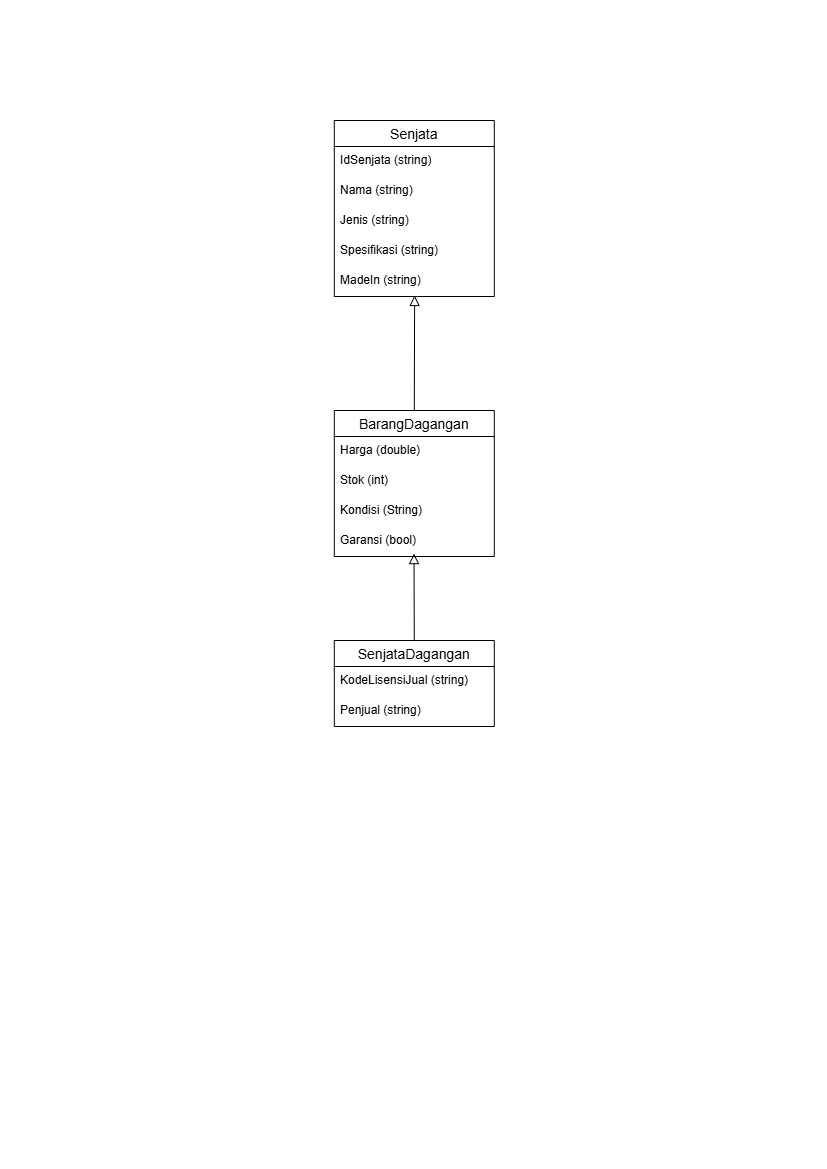

The diagram above was exported from draw.io. Its source (the exported page's mxGraphModel, read from the mxfile embedded in the PNG):
<mxGraphModel dx="2513" dy="1288" grid="0" gridSize="10" guides="1" tooltips="1" connect="1" arrows="1" fold="1" page="1" pageScale="1" pageWidth="827" pageHeight="1169" math="0" shadow="0">
  <root>
    <mxCell id="0" />
    <mxCell id="1" parent="0" />
    <mxCell id="qFP8IWOj9rOIn9e_hzXr-20" parent="1" style="swimlane;fontStyle=0;childLayout=stackLayout;horizontal=1;startSize=26;horizontalStack=0;resizeParent=1;resizeParentMax=0;resizeLast=0;collapsible=1;marginBottom=0;align=center;fontSize=14;" value="Senjata" vertex="1">
      <mxGeometry height="176" width="160" x="334" y="120" as="geometry" />
    </mxCell>
    <mxCell id="qFP8IWOj9rOIn9e_hzXr-21" parent="qFP8IWOj9rOIn9e_hzXr-20" style="text;strokeColor=none;fillColor=none;spacingLeft=4;spacingRight=4;overflow=hidden;rotatable=0;points=[[0,0.5],[1,0.5]];portConstraint=eastwest;fontSize=12;whiteSpace=wrap;html=1;" value="IdSenjata (string)" vertex="1">
      <mxGeometry height="30" width="160" y="26" as="geometry" />
    </mxCell>
    <mxCell id="qFP8IWOj9rOIn9e_hzXr-22" parent="qFP8IWOj9rOIn9e_hzXr-20" style="text;strokeColor=none;fillColor=none;spacingLeft=4;spacingRight=4;overflow=hidden;rotatable=0;points=[[0,0.5],[1,0.5]];portConstraint=eastwest;fontSize=12;whiteSpace=wrap;html=1;" value="Nama (string)" vertex="1">
      <mxGeometry height="30" width="160" y="56" as="geometry" />
    </mxCell>
    <mxCell id="qFP8IWOj9rOIn9e_hzXr-23" parent="qFP8IWOj9rOIn9e_hzXr-20" style="text;strokeColor=none;fillColor=none;spacingLeft=4;spacingRight=4;overflow=hidden;rotatable=0;points=[[0,0.5],[1,0.5]];portConstraint=eastwest;fontSize=12;whiteSpace=wrap;html=1;" value="Jenis (string)&lt;div&gt;&lt;br&gt;&lt;/div&gt;" vertex="1">
      <mxGeometry height="30" width="160" y="86" as="geometry" />
    </mxCell>
    <mxCell id="qFP8IWOj9rOIn9e_hzXr-24" parent="qFP8IWOj9rOIn9e_hzXr-20" style="text;strokeColor=none;fillColor=none;spacingLeft=4;spacingRight=4;overflow=hidden;rotatable=0;points=[[0,0.5],[1,0.5]];portConstraint=eastwest;fontSize=12;whiteSpace=wrap;html=1;" value="&lt;div&gt;Spesifikasi (string)&lt;/div&gt;" vertex="1">
      <mxGeometry height="30" width="160" y="116" as="geometry" />
    </mxCell>
    <mxCell id="qFP8IWOj9rOIn9e_hzXr-25" parent="qFP8IWOj9rOIn9e_hzXr-20" style="text;strokeColor=none;fillColor=none;spacingLeft=4;spacingRight=4;overflow=hidden;rotatable=0;points=[[0,0.5],[1,0.5]];portConstraint=eastwest;fontSize=12;whiteSpace=wrap;html=1;" value="MadeIn (string)" vertex="1">
      <mxGeometry height="30" width="160" y="146" as="geometry" />
    </mxCell>
    <mxCell id="qFP8IWOj9rOIn9e_hzXr-26" parent="1" style="swimlane;fontStyle=0;childLayout=stackLayout;horizontal=1;startSize=26;horizontalStack=0;resizeParent=1;resizeParentMax=0;resizeLast=0;collapsible=1;marginBottom=0;align=center;fontSize=14;" value="BarangDagangan" vertex="1">
      <mxGeometry height="146" width="160" x="334" y="410" as="geometry" />
    </mxCell>
    <mxCell id="qFP8IWOj9rOIn9e_hzXr-27" parent="qFP8IWOj9rOIn9e_hzXr-26" style="text;strokeColor=none;fillColor=none;spacingLeft=4;spacingRight=4;overflow=hidden;rotatable=0;points=[[0,0.5],[1,0.5]];portConstraint=eastwest;fontSize=12;whiteSpace=wrap;html=1;" value="Harga (double)" vertex="1">
      <mxGeometry height="30" width="160" y="26" as="geometry" />
    </mxCell>
    <mxCell id="qFP8IWOj9rOIn9e_hzXr-28" parent="qFP8IWOj9rOIn9e_hzXr-26" style="text;strokeColor=none;fillColor=none;spacingLeft=4;spacingRight=4;overflow=hidden;rotatable=0;points=[[0,0.5],[1,0.5]];portConstraint=eastwest;fontSize=12;whiteSpace=wrap;html=1;" value="Stok (int)" vertex="1">
      <mxGeometry height="30" width="160" y="56" as="geometry" />
    </mxCell>
    <mxCell id="qFP8IWOj9rOIn9e_hzXr-29" parent="qFP8IWOj9rOIn9e_hzXr-26" style="text;strokeColor=none;fillColor=none;spacingLeft=4;spacingRight=4;overflow=hidden;rotatable=0;points=[[0,0.5],[1,0.5]];portConstraint=eastwest;fontSize=12;whiteSpace=wrap;html=1;" value="Kondisi (String)" vertex="1">
      <mxGeometry height="30" width="160" y="86" as="geometry" />
    </mxCell>
    <mxCell id="qFP8IWOj9rOIn9e_hzXr-34" parent="qFP8IWOj9rOIn9e_hzXr-26" style="text;strokeColor=none;fillColor=none;spacingLeft=4;spacingRight=4;overflow=hidden;rotatable=0;points=[[0,0.5],[1,0.5]];portConstraint=eastwest;fontSize=12;whiteSpace=wrap;html=1;" value="Garansi (bool)" vertex="1">
      <mxGeometry height="30" width="160" y="116" as="geometry" />
    </mxCell>
    <mxCell id="qFP8IWOj9rOIn9e_hzXr-30" parent="1" style="swimlane;fontStyle=0;childLayout=stackLayout;horizontal=1;startSize=26;horizontalStack=0;resizeParent=1;resizeParentMax=0;resizeLast=0;collapsible=1;marginBottom=0;align=center;fontSize=14;" value="SenjataDagangan" vertex="1">
      <mxGeometry height="86" width="160" x="334" y="640" as="geometry" />
    </mxCell>
    <mxCell id="qFP8IWOj9rOIn9e_hzXr-31" parent="qFP8IWOj9rOIn9e_hzXr-30" style="text;strokeColor=none;fillColor=none;spacingLeft=4;spacingRight=4;overflow=hidden;rotatable=0;points=[[0,0.5],[1,0.5]];portConstraint=eastwest;fontSize=12;whiteSpace=wrap;html=1;" value="KodeLisensiJual (string)" vertex="1">
      <mxGeometry height="30" width="160" y="26" as="geometry" />
    </mxCell>
    <mxCell id="qFP8IWOj9rOIn9e_hzXr-32" parent="qFP8IWOj9rOIn9e_hzXr-30" style="text;strokeColor=none;fillColor=none;spacingLeft=4;spacingRight=4;overflow=hidden;rotatable=0;points=[[0,0.5],[1,0.5]];portConstraint=eastwest;fontSize=12;whiteSpace=wrap;html=1;" value="Penjual (string)" vertex="1">
      <mxGeometry height="30" width="160" y="56" as="geometry" />
    </mxCell>
    <mxCell id="qFP8IWOj9rOIn9e_hzXr-38" edge="1" parent="1" source="qFP8IWOj9rOIn9e_hzXr-26" style="edgeStyle=none;curved=1;rounded=0;orthogonalLoop=1;jettySize=auto;html=1;exitX=0.5;exitY=0;exitDx=0;exitDy=0;entryX=0.502;entryY=0.967;entryDx=0;entryDy=0;entryPerimeter=0;fontSize=12;startSize=8;endSize=8;endArrow=block;endFill=0;" target="qFP8IWOj9rOIn9e_hzXr-25">
      <mxGeometry relative="1" as="geometry" />
    </mxCell>
    <mxCell id="qFP8IWOj9rOIn9e_hzXr-39" edge="1" parent="1" source="qFP8IWOj9rOIn9e_hzXr-30" style="edgeStyle=none;curved=1;rounded=0;orthogonalLoop=1;jettySize=auto;html=1;exitX=0.5;exitY=0;exitDx=0;exitDy=0;entryX=0.498;entryY=0.903;entryDx=0;entryDy=0;entryPerimeter=0;fontSize=12;startSize=8;endSize=8;endArrow=block;endFill=0;" target="qFP8IWOj9rOIn9e_hzXr-34">
      <mxGeometry relative="1" as="geometry" />
    </mxCell>
  </root>
</mxGraphModel>